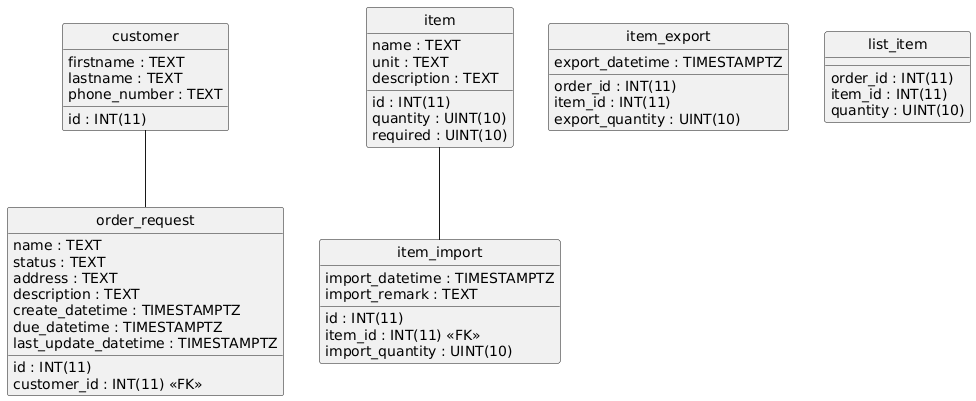

The diagram above was rendered by PlantUML. Its source (embedded in the PNG):
@startuml
hide circle
skinparam linetype ortho

entity "customer" as customer {
  id : INT(11)
  firstname : TEXT
  lastname : TEXT
  phone_number : TEXT
}

entity "item" as item {
  id : INT(11)
  name : TEXT
  unit : TEXT
  description : TEXT
  quantity : UINT(10)
  required : UINT(10)
}

entity "item_export" as item_export {
  order_id : INT(11)
  item_id : INT(11)
  export_quantity : UINT(10)
  export_datetime : TIMESTAMPTZ
}

entity "item_import" as item_import {
  id : INT(11)
  item_id : INT(11) <<FK>>
  import_quantity : UINT(10)
  import_datetime : TIMESTAMPTZ
  import_remark : TEXT
}

entity "list_item" as list_item {
  order_id : INT(11)
  item_id : INT(11)
  quantity : UINT(10)
}

entity "order_request" as order_request {
  id : INT(11)
  name : TEXT
  status : TEXT
  address : TEXT
  description : TEXT
  create_datetime : TIMESTAMPTZ
  due_datetime : TIMESTAMPTZ
  last_update_datetime : TIMESTAMPTZ
  customer_id : INT(11) <<FK>>
}

item -- item_import
customer -- order_request
@enduml